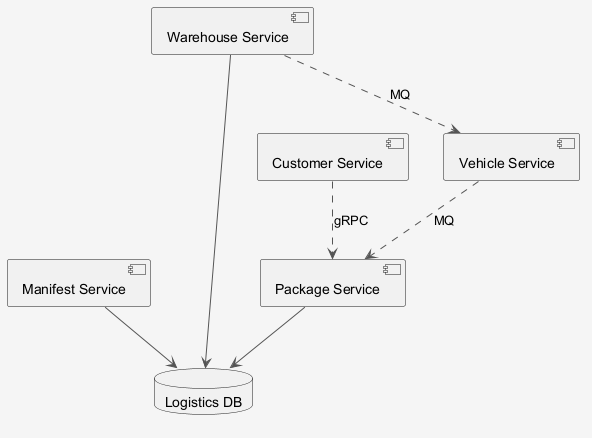

The diagram above was rendered by PlantUML. Its source (embedded in the PNG):
@startuml
skinparam shadowing false
skinparam backgroundColor #F5F5F5
skinparam ArrowColor #555555
component "Package Service" as C_PackageService
component "Manifest Service" as C_ManifestService
component "Warehouse Service" as C_WarehouseService
component "Customer Service" as C_CustomerService
component "Vehicle Service" as C_VehicleService
database "Logistics DB" as DB_logistics
C_PackageService --> DB_logistics
C_ManifestService --> DB_logistics
C_WarehouseService --> DB_logistics
C_CustomerService ..> C_PackageService : gRPC
C_WarehouseService ..> C_VehicleService : MQ
C_VehicleService ..> C_PackageService : MQ
@enduml